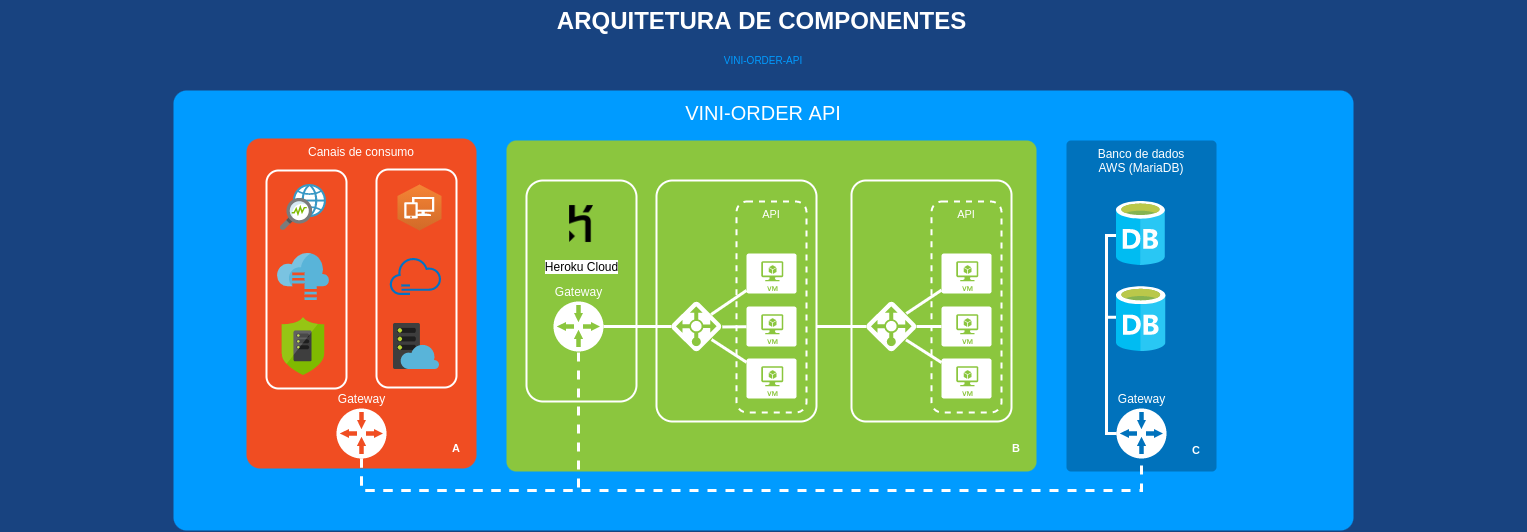

The diagram above was exported from draw.io. Its source (the exported page's mxGraphModel, read from the mxfile embedded in the PNG):
<mxGraphModel dx="1378" dy="744" grid="1" gridSize="10" guides="1" tooltips="1" connect="1" arrows="1" fold="1" page="1" pageScale="1.5" pageWidth="1169" pageHeight="826" background="#184380" math="0" shadow="0">
  <root>
    <mxCell id="0" style=";html=1;" />
    <mxCell id="1" style=";html=1;" parent="0" />
    <mxCell id="23046e2b9bb16c14-116" value="VINI-ORDER API" style="whiteSpace=wrap;html=1;rounded=1;shadow=0;strokeColor=none;strokeWidth=2;fillColor=#009BFF;fontSize=20;fontColor=#FFFFFF;align=center;arcSize=3;verticalAlign=top;spacingTop=4;" parent="1" vertex="1">
      <mxGeometry x="287" y="130" width="1180" height="440" as="geometry" />
    </mxCell>
    <mxCell id="23046e2b9bb16c14-64" value="Banco de dados&lt;br&gt;AWS (MariaDB)" style="rounded=1;whiteSpace=wrap;html=1;shadow=0;strokeWidth=2;fillColor=#0072BC;fontSize=12;fontColor=#FFFFFF;align=center;strokeColor=none;arcSize=3;verticalAlign=top;" parent="1" vertex="1">
      <mxGeometry x="1180" y="180" width="150" height="331" as="geometry" />
    </mxCell>
    <mxCell id="23046e2b9bb16c14-27" value="" style="rounded=1;whiteSpace=wrap;html=1;shadow=0;strokeWidth=2;fillColor=#8BC63E;fontSize=12;fontColor=#000000;align=center;strokeColor=none;arcSize=3;" parent="1" vertex="1">
      <mxGeometry x="620" y="180" width="530" height="331" as="geometry" />
    </mxCell>
    <mxCell id="23046e2b9bb16c14-2" value="" style="rounded=1;whiteSpace=wrap;html=1;shadow=0;strokeWidth=2;fillColor=none;fontSize=12;fontColor=#000000;align=center;strokeColor=#FFFFFF;arcSize=10;" parent="1" vertex="1">
      <mxGeometry x="770" y="220" width="160" height="241" as="geometry" />
    </mxCell>
    <mxCell id="23046e2b9bb16c14-54" value="API" style="rounded=1;whiteSpace=wrap;html=1;shadow=0;strokeWidth=2;fillColor=none;fontSize=11;fontColor=#FFFFFF;align=center;strokeColor=#FFFFFF;dashed=1;verticalAlign=top;" parent="1" vertex="1">
      <mxGeometry x="850" y="241" width="70" height="211" as="geometry" />
    </mxCell>
    <mxCell id="23046e2b9bb16c14-28" value="Canais de consumo" style="rounded=1;whiteSpace=wrap;html=1;shadow=0;strokeWidth=2;fillColor=#F04D22;fontSize=12;fontColor=#FFFFFF;align=center;strokeColor=none;arcSize=6;verticalAlign=top;" parent="1" vertex="1">
      <mxGeometry x="360" y="178" width="230" height="330" as="geometry" />
    </mxCell>
    <mxCell id="23046e2b9bb16c14-49" value="" style="rounded=1;whiteSpace=wrap;html=1;shadow=0;strokeWidth=2;fillColor=none;fontSize=12;fontColor=#000000;align=center;strokeColor=#FFFFFF;" parent="1" vertex="1">
      <mxGeometry x="380" y="210" width="80" height="218" as="geometry" />
    </mxCell>
    <mxCell id="23046e2b9bb16c14-1" value="" style="rounded=1;whiteSpace=wrap;html=1;shadow=0;strokeWidth=2;fillColor=none;fontSize=12;fontColor=#000000;align=center;strokeColor=#FFFFFF;" parent="1" vertex="1">
      <mxGeometry x="640" y="220" width="110" height="221" as="geometry" />
    </mxCell>
    <mxCell id="23046e2b9bb16c14-73" style="html=1;startArrow=none;startFill=0;startSize=10;endArrow=none;endFill=0;endSize=10;strokeWidth=3;fontSize=11;fontColor=#FFFFFF;strokeColor=#FFFFFF;rounded=0;" parent="1" source="24964f25f45c63f1-5" target="23046e2b9bb16c14-7" edge="1">
      <mxGeometry relative="1" as="geometry" />
    </mxCell>
    <mxCell id="24964f25f45c63f1-5" value="Gateway" style="shadow=0;dashed=0;html=1;strokeColor=none;shape=mxgraph.mscae.enterprise.gateway;fillColor=#FFFFFF;rounded=0;fontSize=12;fontColor=#FFFFFF;align=center;labelPosition=center;verticalLabelPosition=top;verticalAlign=bottom;" parent="1" vertex="1">
      <mxGeometry x="667" y="341" width="50" height="50" as="geometry" />
    </mxCell>
    <mxCell id="23046e2b9bb16c14-7" value="" style="shadow=0;dashed=0;html=1;strokeColor=none;labelPosition=center;verticalLabelPosition=bottom;verticalAlign=top;shape=mxgraph.mscae.cloud.azure_load_balancer_feature;fillColor=#FFFFFF;rounded=1;fontSize=12;fontColor=#000000;align=center;" parent="1" vertex="1">
      <mxGeometry x="785" y="341" width="50" height="50" as="geometry" />
    </mxCell>
    <mxCell id="23046e2b9bb16c14-75" style="html=1;startArrow=none;startFill=0;startSize=10;endArrow=none;endFill=0;endSize=10;strokeWidth=3;fontSize=11;fontColor=#FFFFFF;entryX=0.793;entryY=0.26;entryPerimeter=0;strokeColor=#FFFFFF;rounded=0;" parent="1" source="23046e2b9bb16c14-29" target="23046e2b9bb16c14-7" edge="1">
      <mxGeometry relative="1" as="geometry" />
    </mxCell>
    <mxCell id="23046e2b9bb16c14-29" value="" style="verticalLabelPosition=bottom;html=1;verticalAlign=top;strokeColor=none;fillColor=#FFFFFF;shape=mxgraph.azure.virtual_machine;rounded=1;shadow=0;fontSize=12;fontColor=#000000;align=center;" parent="1" vertex="1">
      <mxGeometry x="860" y="293" width="50" height="40" as="geometry" />
    </mxCell>
    <mxCell id="23046e2b9bb16c14-76" style="html=1;entryX=1.016;entryY=0.509;entryPerimeter=0;startArrow=none;startFill=0;startSize=10;endArrow=none;endFill=0;endSize=10;strokeWidth=3;fontSize=11;fontColor=#FFFFFF;strokeColor=#FFFFFF;rounded=0;" parent="1" source="23046e2b9bb16c14-30" target="23046e2b9bb16c14-7" edge="1">
      <mxGeometry relative="1" as="geometry" />
    </mxCell>
    <mxCell id="23046e2b9bb16c14-30" value="" style="verticalLabelPosition=bottom;html=1;verticalAlign=top;strokeColor=none;fillColor=#FFFFFF;shape=mxgraph.azure.virtual_machine;rounded=1;shadow=0;fontSize=12;fontColor=#000000;align=center;" parent="1" vertex="1">
      <mxGeometry x="860" y="346" width="50" height="40" as="geometry" />
    </mxCell>
    <mxCell id="23046e2b9bb16c14-77" style="html=1;entryX=0.802;entryY=0.762;entryPerimeter=0;startArrow=none;startFill=0;startSize=10;endArrow=none;endFill=0;endSize=10;strokeWidth=3;fontSize=11;fontColor=#FFFFFF;strokeColor=#FFFFFF;rounded=0;" parent="1" source="23046e2b9bb16c14-31" target="23046e2b9bb16c14-7" edge="1">
      <mxGeometry relative="1" as="geometry" />
    </mxCell>
    <mxCell id="23046e2b9bb16c14-31" value="" style="verticalLabelPosition=bottom;html=1;verticalAlign=top;strokeColor=none;fillColor=#FFFFFF;shape=mxgraph.azure.virtual_machine;rounded=1;shadow=0;fontSize=12;fontColor=#000000;align=center;" parent="1" vertex="1">
      <mxGeometry x="860" y="398" width="50" height="40" as="geometry" />
    </mxCell>
    <mxCell id="23046e2b9bb16c14-50" value="" style="rounded=1;whiteSpace=wrap;html=1;shadow=0;strokeWidth=2;fillColor=none;fontSize=12;fontColor=#000000;align=center;strokeColor=#FFFFFF;" parent="1" vertex="1">
      <mxGeometry x="490" y="209" width="80" height="218" as="geometry" />
    </mxCell>
    <mxCell id="23046e2b9bb16c14-71" style="edgeStyle=orthogonalEdgeStyle;html=1;startArrow=none;startFill=0;startSize=10;endArrow=none;endFill=0;endSize=10;strokeWidth=3;fontSize=11;fontColor=#FFFFFF;strokeColor=#FFFFFF;dashed=1;rounded=0;" parent="1" source="24964f25f45c63f1-4" target="24964f25f45c63f1-5" edge="1">
      <mxGeometry relative="1" as="geometry">
        <Array as="points">
          <mxPoint x="475" y="530" />
          <mxPoint x="692" y="530" />
        </Array>
      </mxGeometry>
    </mxCell>
    <mxCell id="24964f25f45c63f1-4" value="Gateway" style="shadow=0;dashed=0;html=1;strokeColor=none;shape=mxgraph.mscae.enterprise.gateway;fillColor=#FFFFFF;rounded=0;fontSize=12;fontColor=#FFFFFF;align=center;labelPosition=center;verticalLabelPosition=top;verticalAlign=bottom;" parent="1" vertex="1">
      <mxGeometry x="450" y="448" width="50" height="50" as="geometry" />
    </mxCell>
    <mxCell id="23046e2b9bb16c14-55" value="" style="rounded=1;whiteSpace=wrap;html=1;shadow=0;strokeWidth=2;fillColor=none;fontSize=12;fontColor=#000000;align=center;strokeColor=#FFFFFF;arcSize=9;" parent="1" vertex="1">
      <mxGeometry x="965" y="220" width="160" height="241" as="geometry" />
    </mxCell>
    <mxCell id="23046e2b9bb16c14-56" value="&lt;span&gt;API&lt;/span&gt;" style="rounded=1;whiteSpace=wrap;html=1;shadow=0;strokeWidth=2;fillColor=none;fontSize=11;fontColor=#FFFFFF;align=center;strokeColor=#FFFFFF;dashed=1;verticalAlign=top;" parent="1" vertex="1">
      <mxGeometry x="1045" y="241" width="70" height="211" as="geometry" />
    </mxCell>
    <mxCell id="23046e2b9bb16c14-74" style="html=1;startArrow=none;startFill=0;startSize=10;endArrow=none;endFill=0;endSize=10;strokeWidth=3;fontSize=11;fontColor=#FFFFFF;strokeColor=#FFFFFF;rounded=0;edgeStyle=elbowEdgeStyle;elbow=vertical;" parent="1" source="23046e2b9bb16c14-58" target="23046e2b9bb16c14-2" edge="1">
      <mxGeometry relative="1" as="geometry" />
    </mxCell>
    <mxCell id="23046e2b9bb16c14-78" style="edgeStyle=orthogonalEdgeStyle;html=1;startArrow=none;startFill=0;startSize=10;endArrow=none;endFill=0;endSize=10;strokeWidth=3;fontSize=11;fontColor=#FFFFFF;strokeColor=#FFFFFF;rounded=0;" parent="1" source="23046e2b9bb16c14-58" target="23046e2b9bb16c14-60" edge="1">
      <mxGeometry relative="1" as="geometry" />
    </mxCell>
    <mxCell id="23046e2b9bb16c14-79" style="html=1;startArrow=none;startFill=0;startSize=10;endArrow=none;endFill=0;endSize=10;strokeWidth=3;fontSize=11;fontColor=#FFFFFF;strokeColor=#FFFFFF;rounded=0;exitX=0.796;exitY=0.241;exitPerimeter=0;" parent="1" source="23046e2b9bb16c14-58" target="23046e2b9bb16c14-59" edge="1">
      <mxGeometry relative="1" as="geometry" />
    </mxCell>
    <mxCell id="23046e2b9bb16c14-80" style="html=1;startArrow=none;startFill=0;startSize=10;endArrow=none;endFill=0;endSize=10;strokeWidth=3;fontSize=11;fontColor=#FFFFFF;strokeColor=#FFFFFF;rounded=0;exitX=0.789;exitY=0.767;exitPerimeter=0;" parent="1" source="23046e2b9bb16c14-58" target="23046e2b9bb16c14-61" edge="1">
      <mxGeometry relative="1" as="geometry" />
    </mxCell>
    <mxCell id="23046e2b9bb16c14-58" value="" style="shadow=0;dashed=0;html=1;strokeColor=none;labelPosition=center;verticalLabelPosition=bottom;verticalAlign=top;shape=mxgraph.mscae.cloud.azure_load_balancer_feature;fillColor=#FFFFFF;rounded=1;fontSize=12;fontColor=#000000;align=center;" parent="1" vertex="1">
      <mxGeometry x="980" y="341" width="50" height="50" as="geometry" />
    </mxCell>
    <mxCell id="23046e2b9bb16c14-59" value="" style="verticalLabelPosition=bottom;html=1;verticalAlign=top;strokeColor=none;fillColor=#FFFFFF;shape=mxgraph.azure.virtual_machine;rounded=1;shadow=0;fontSize=12;fontColor=#000000;align=center;" parent="1" vertex="1">
      <mxGeometry x="1055" y="293" width="50" height="40" as="geometry" />
    </mxCell>
    <mxCell id="23046e2b9bb16c14-60" value="" style="verticalLabelPosition=bottom;html=1;verticalAlign=top;strokeColor=none;fillColor=#FFFFFF;shape=mxgraph.azure.virtual_machine;rounded=1;shadow=0;fontSize=12;fontColor=#000000;align=center;" parent="1" vertex="1">
      <mxGeometry x="1055" y="346" width="50" height="40" as="geometry" />
    </mxCell>
    <mxCell id="23046e2b9bb16c14-61" value="" style="verticalLabelPosition=bottom;html=1;verticalAlign=top;strokeColor=none;fillColor=#FFFFFF;shape=mxgraph.azure.virtual_machine;rounded=1;shadow=0;fontSize=12;fontColor=#000000;align=center;" parent="1" vertex="1">
      <mxGeometry x="1055" y="398" width="50" height="40" as="geometry" />
    </mxCell>
    <mxCell id="23046e2b9bb16c14-70" style="edgeStyle=orthogonalEdgeStyle;html=1;startArrow=none;startFill=0;startSize=10;endArrow=none;endFill=0;endSize=10;strokeWidth=3;fontSize=11;fontColor=#FFFFFF;strokeColor=#FFFFFF;dashed=1;rounded=0;" parent="1" source="24964f25f45c63f1-4" target="23046e2b9bb16c14-68" edge="1">
      <mxGeometry relative="1" as="geometry">
        <mxPoint x="500" y="530" as="sourcePoint" />
        <Array as="points">
          <mxPoint x="475" y="530" />
          <mxPoint x="1255" y="530" />
        </Array>
      </mxGeometry>
    </mxCell>
    <mxCell id="23046e2b9bb16c14-117" style="edgeStyle=orthogonalEdgeStyle;rounded=0;elbow=vertical;html=1;startArrow=none;startFill=0;startSize=10;endArrow=none;endFill=0;endSize=10;strokeColor=#FFFFFF;strokeWidth=3;fontSize=20;fontColor=#FFFFFF;entryX=0.004;entryY=0.516;entryPerimeter=0;" parent="1" source="23046e2b9bb16c14-68" edge="1">
      <mxGeometry relative="1" as="geometry">
        <mxPoint x="1230.1999999999998" y="356.79999999999995" as="targetPoint" />
        <Array as="points">
          <mxPoint x="1220" y="473" />
          <mxPoint x="1220" y="357" />
        </Array>
      </mxGeometry>
    </mxCell>
    <mxCell id="23046e2b9bb16c14-68" value="Gateway" style="shadow=0;dashed=0;html=1;strokeColor=none;shape=mxgraph.mscae.enterprise.gateway;fillColor=#FFFFFF;rounded=0;fontSize=12;fontColor=#FFFFFF;align=center;labelPosition=center;verticalLabelPosition=top;verticalAlign=bottom;" parent="1" vertex="1">
      <mxGeometry x="1230" y="448" width="50" height="50" as="geometry" />
    </mxCell>
    <mxCell id="23046e2b9bb16c14-81" value="A" style="text;html=1;strokeColor=none;fillColor=none;align=center;verticalAlign=middle;whiteSpace=wrap;rounded=1;shadow=0;fontSize=11;fontColor=#FFFFFF;fontStyle=1" parent="1" vertex="1">
      <mxGeometry x="560" y="478" width="20" height="20" as="geometry" />
    </mxCell>
    <mxCell id="23046e2b9bb16c14-82" value="B" style="text;html=1;strokeColor=none;fillColor=none;align=center;verticalAlign=middle;whiteSpace=wrap;rounded=1;shadow=0;fontSize=11;fontColor=#FFFFFF;fontStyle=1" parent="1" vertex="1">
      <mxGeometry x="1120" y="478" width="20" height="20" as="geometry" />
    </mxCell>
    <mxCell id="23046e2b9bb16c14-83" value="C" style="text;html=1;strokeColor=none;fillColor=none;align=center;verticalAlign=middle;whiteSpace=wrap;rounded=1;shadow=0;fontSize=11;fontColor=#FFFFFF;fontStyle=1" parent="1" vertex="1">
      <mxGeometry x="1300" y="480" width="20" height="20" as="geometry" />
    </mxCell>
    <mxCell id="23046e2b9bb16c14-113" value="ARQUITETURA DE COMPONENTES" style="text;strokeColor=none;fillColor=none;html=1;fontSize=24;fontStyle=1;verticalAlign=middle;align=center;rounded=0;shadow=0;fontColor=#FFFFFF;" parent="1" vertex="1">
      <mxGeometry x="120" y="40" width="1510" height="40" as="geometry" />
    </mxCell>
    <mxCell id="23046e2b9bb16c14-114" value="VINI-ORDER-API" style="text;html=1;strokeColor=none;fillColor=none;align=center;verticalAlign=middle;whiteSpace=wrap;rounded=0;shadow=0;fontSize=10;fontColor=#009BFF;" parent="1" vertex="1">
      <mxGeometry x="114" y="90" width="1526" height="20" as="geometry" />
    </mxCell>
    <mxCell id="23046e2b9bb16c14-118" style="edgeStyle=orthogonalEdgeStyle;rounded=0;elbow=vertical;html=1;startArrow=none;startFill=0;startSize=10;endArrow=none;endFill=0;endSize=10;strokeColor=#FFFFFF;strokeWidth=3;fontSize=20;fontColor=#FFFFFF;entryX=-0.009;entryY=0.502;entryPerimeter=0;" parent="1" source="23046e2b9bb16c14-68" edge="1">
      <mxGeometry relative="1" as="geometry">
        <mxPoint x="1229.5500000000002" y="275.0999999999999" as="targetPoint" />
        <mxPoint x="1265" y="458" as="sourcePoint" />
        <Array as="points">
          <mxPoint x="1220" y="473" />
          <mxPoint x="1220" y="275" />
        </Array>
      </mxGeometry>
    </mxCell>
    <mxCell id="piWPBvSPJS2Ni6TerKFy-4" value="" style="shape=image;verticalLabelPosition=bottom;labelBackgroundColor=#ffffff;verticalAlign=top;aspect=fixed;imageAspect=0;image=data:image/svg+xml,(base64 omitted: 6700 chars);" vertex="1" parent="1">
      <mxGeometry x="1230" y="241" width="48.87" height="64" as="geometry" />
    </mxCell>
    <mxCell id="piWPBvSPJS2Ni6TerKFy-5" value="" style="shape=image;verticalLabelPosition=bottom;labelBackgroundColor=#ffffff;verticalAlign=top;aspect=fixed;imageAspect=0;image=data:image/svg+xml,(base64 omitted: 6700 chars);" vertex="1" parent="1">
      <mxGeometry x="1230" y="326.19000000000005" width="49.49" height="64.81" as="geometry" />
    </mxCell>
    <mxCell id="piWPBvSPJS2Ni6TerKFy-6" value="Heroku Cloud" style="shape=image;html=1;verticalAlign=top;verticalLabelPosition=bottom;labelBackgroundColor=#ffffff;imageAspect=0;aspect=fixed;image=https://cdn1.iconfinder.com/data/icons/simple-icons/128/heroku-128-black.png" vertex="1" parent="1">
      <mxGeometry x="665.5" y="234" width="59" height="59" as="geometry" />
    </mxCell>
    <mxCell id="piWPBvSPJS2Ni6TerKFy-7" value="" style="outlineConnect=0;dashed=0;verticalLabelPosition=bottom;verticalAlign=top;align=center;html=1;shape=mxgraph.aws3.workspaces;fillColor=#D16A28;gradientColor=#F58435;gradientDirection=north;" vertex="1" parent="1">
      <mxGeometry x="511" y="224" width="44" height="46" as="geometry" />
    </mxCell>
    <mxCell id="piWPBvSPJS2Ni6TerKFy-8" value="" style="shape=image;verticalLabelPosition=bottom;labelBackgroundColor=#ffffff;verticalAlign=top;aspect=fixed;imageAspect=0;image=data:image/svg+xml,(base64 omitted: 3912 chars);" vertex="1" parent="1">
      <mxGeometry x="503.77" y="298" width="51.23" height="37" as="geometry" />
    </mxCell>
    <mxCell id="piWPBvSPJS2Ni6TerKFy-9" value="" style="shape=image;verticalLabelPosition=bottom;labelBackgroundColor=#ffffff;verticalAlign=top;aspect=fixed;imageAspect=0;image=data:image/svg+xml,(base64 omitted: 5976 chars);" vertex="1" parent="1">
      <mxGeometry x="507" y="363" width="46" height="46" as="geometry" />
    </mxCell>
    <mxCell id="piWPBvSPJS2Ni6TerKFy-11" value="" style="shape=image;verticalLabelPosition=bottom;labelBackgroundColor=#ffffff;verticalAlign=top;aspect=fixed;imageAspect=0;image=data:image/svg+xml,(base64 omitted: 8392 chars);" vertex="1" parent="1">
      <mxGeometry x="394" y="224" width="46" height="46" as="geometry" />
    </mxCell>
    <mxCell id="piWPBvSPJS2Ni6TerKFy-12" value="" style="shape=image;verticalLabelPosition=bottom;labelBackgroundColor=#ffffff;verticalAlign=top;aspect=fixed;imageAspect=0;image=data:image/svg+xml,(base64 omitted: 3556 chars);" vertex="1" parent="1">
      <mxGeometry x="391.08" y="293" width="51.84" height="47" as="geometry" />
    </mxCell>
    <mxCell id="piWPBvSPJS2Ni6TerKFy-13" value="" style="shape=image;verticalLabelPosition=bottom;labelBackgroundColor=#ffffff;verticalAlign=top;aspect=fixed;imageAspect=0;image=data:image/svg+xml,(base64 omitted: 6828 chars);" vertex="1" parent="1">
      <mxGeometry x="395.86" y="357" width="42.29" height="58" as="geometry" />
    </mxCell>
  </root>
</mxGraphModel>